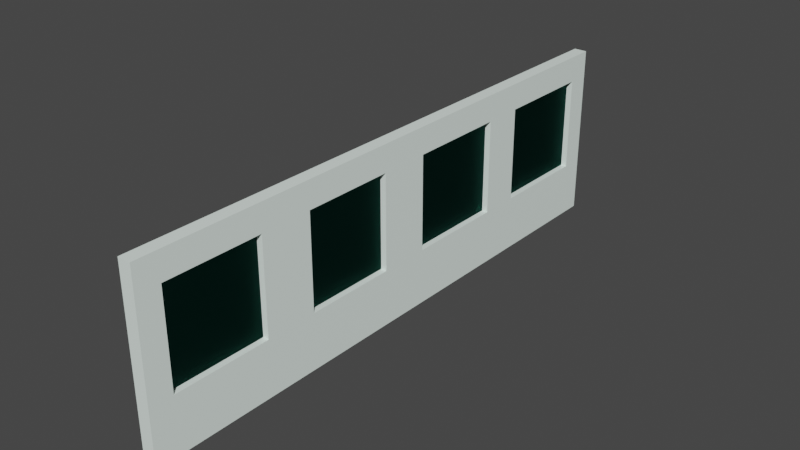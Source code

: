 # Source: wall_2.blend  (saved by Blender 2.93.21; exported with 4.5.12 LTS)
import bpy
from mathutils import Matrix  # noqa: F401  (used for matrix-valued properties, if any)

bpy.ops.wm.read_factory_settings(use_empty=True)
scene = bpy.context.scene
scene.name = 'Scene'

# ---- collections
col_collection = bpy.data.collections.new('Collection'); scene.collection.children.link(col_collection)

# ---- materials (node trees are filled in below, after node groups)
mat_light_white_001 = bpy.data.materials.new('light white.001')
mat_light_white_001.alpha_threshold = 0.0
mat_light_white_001.use_transparent_shadow = False
mat_light_white_001.line_color = (0.0, 0.0, 0.0, 1.0)
mat_material_005 = bpy.data.materials.new('Material.005')
mat_material_005.use_transparent_shadow = False

# ---- material node trees
mat_light_white_001.use_nodes = True; mat_light_white_001.node_tree.nodes.clear()
_N = mat_light_white_001.node_tree.nodes; _L = mat_light_white_001.node_tree.links
n0 = _N.new('ShaderNodeOutputMaterial'); n0.name = 'Material Output'; n0.location = (300, 300)
n1 = _N.new('ShaderNodeBsdfPrincipled'); n1.name = 'Principled BSDF'; n1.location = (10, 300)
n1.distribution = 'GGX'
n1.subsurface_method = 'BURLEY'
n1.inputs[0].default_value = (0.8793, 1.0, 0.9404, 1.0)
n1.inputs[2].default_value = 0.4
n1.inputs[3].default_value = 1.45
n1.inputs[27].default_value = (0.0, 0.0, 0.0, 1.0)
n1.inputs[28].default_value = 1.0
_L.new(n1.outputs[0], n0.inputs[0])
n0.is_active_output = True
mat_material_005.use_nodes = True; mat_material_005.node_tree.nodes.clear()
_N = mat_material_005.node_tree.nodes; _L = mat_material_005.node_tree.links
n0 = _N.new('ShaderNodeOutputMaterial'); n0.name = 'Material Output'; n0.location = (300, 300)
n1 = _N.new('ShaderNodeBsdfGlass'); n1.name = 'Glass BSDF'; n1.location = (10, 300)
n1.distribution = 'BECKMANN'
n1.inputs[0].default_value = (0.0922, 0.3299, 0.2835, 1.0)
n1.inputs[1].default_value = 0.5
n1.inputs[2].default_value = 1.45
_L.new(n1.outputs[0], n0.inputs[0])
n0.is_active_output = True

# ---- world
world_world = bpy.data.worlds.new('World'); scene.world = world_world
world_world.use_nodes = True; world_world.node_tree.nodes.clear()
_N = world_world.node_tree.nodes; _L = world_world.node_tree.links
n0 = _N.new('ShaderNodeOutputWorld'); n0.name = 'World Output'; n0.location = (300, 300)
n1 = _N.new('ShaderNodeBackground'); n1.name = 'Background'; n1.location = (10, 300)
n1.inputs[0].default_value = (0.05088, 0.05088, 0.05088, 1.0)
_L.new(n1.outputs[0], n0.inputs[0])
n0.is_active_output = True
world_world.color = (0.05088, 0.05088, 0.05088)
world_world.use_sun_shadow = False
world_world.sun_shadow_jitter_overblur = 0.0

# ---- meshes
me_cube = bpy.data.meshes.new('Cube')
me_cube.from_pydata([(-1.0, -1.0, -1.0), (-1.0, -1.0, 1.0), (-1.0, 1.0, -1.0), (-1.0, 1.0, 1.0), (1.0, -1.0, -1.0), (1.0, -1.0, 1.0), (1.0, 1.0, -1.0), (1.0, 1.0, 1.0), (-1.0, 0.0, -1.0), (-1.0, 0.0, 1.0), (1.0, 0.0, -1.0), (1.0, 0.0, 1.0), (-1.0, -0.5, -1.0), (1.0, -0.5, 1.0), (-1.0, -0.5, 1.0), (1.0, -0.5, -1.0), (-1.0, 0.5, 1.0), (1.0, 0.5, -1.0), (-1.0, 0.5, -1.0), (1.0, 0.5, 1.0), (-1.0, -1.0, 0.3729), (-1.0, 1.0, 0.3729), (1.0, 1.0, 0.3729), (1.0, -1.0, 0.3729), (1.0, 0.0, 0.3729), (-1.0, 0.0, 0.3729), (-1.0, -0.5, 0.3729), (1.0, -0.5, 0.3729), (1.0, 0.5, 0.3729), (-1.0, 0.5, 0.3729), (-1.0, 1.0, -0.6999), (1.0, 1.0, -0.6999), (1.0, -1.0, -0.6999), (1.0, 0.0, -0.6999), (-1.0, 0.0, -0.6999), (-1.0, -0.5, -0.6999), (1.0, -0.5, -0.6999), (1.0, 0.5, -0.6999), (-1.0, 0.5, -0.6999), (-1.0, -1.0, -0.6999), (-1.0, -0.919, -1.0), (1.0, -0.919, 1.0), (-1.0, -0.919, 1.0), (1.0, -0.919, -1.0), (-1.0, -0.919, 0.3729), (1.0, -0.919, 0.3729), (1.0, -0.919, -0.6999), (-1.0, -0.919, -0.6999), (-1.0, -0.5872, 1.0), (1.0, -0.5872, -1.0), (-1.0, -0.5872, 0.3729), (-1.0, -0.5872, -0.6999), (-1.0, -0.5872, -1.0), (1.0, -0.5872, 1.0), (1.0, -0.5872, 0.3729), (1.0, -0.5872, -0.6999), (-1.0, -0.4083, 1.0), (1.0, -0.4083, -1.0), (-1.0, -0.4083, -1.0), (1.0, -0.4083, 1.0), (1.0, -0.4083, 0.3729), (-1.0, -0.4083, 0.3729), (-1.0, -0.4083, -0.6999), (1.0, -0.4083, -0.6999), (-1.0, -0.09157, 1.0), (1.0, -0.09157, -1.0), (-1.0, -0.09157, 0.3729), (-1.0, -0.09157, -0.6999), (-1.0, -0.09157, -1.0), (1.0, -0.09157, 1.0), (1.0, -0.09157, 0.3729), (1.0, -0.09157, -0.6999), (-1.0, 0.0815, -1.0), (1.0, 0.0815, 1.0), (-1.0, 0.0815, 1.0), (1.0, 0.0815, -1.0), (-1.0, 0.0815, 0.3729), (1.0, 0.0815, 0.3729), (1.0, 0.0815, -0.6999), (-1.0, 0.0815, -0.6999), (-1.0, 0.4298, 1.0), (1.0, 0.4298, -1.0), (-1.0, 0.4298, 0.3729), (-1.0, 0.4298, -0.6999), (-1.0, 0.4298, -1.0), (1.0, 0.4298, 1.0), (1.0, 0.4298, 0.3729), (1.0, 0.4298, -0.6999), (-1.0, 0.5677, 1.0), (1.0, 0.5677, -1.0), (-1.0, 0.5677, -1.0), (1.0, 0.5677, 1.0), (1.0, 0.5677, 0.3729), (-1.0, 0.5677, 0.3729), (-1.0, 0.5677, -0.6999), (1.0, 0.5677, -0.6999), (-1.0, 0.9213, 1.0), (1.0, 0.9213, -1.0), (-1.0, 0.9213, 0.3729), (-1.0, 0.9213, -0.6999), (-1.0, 0.9213, -1.0), (1.0, 0.9213, 1.0), (1.0, 0.9213, 0.3729), (1.0, 0.9213, -0.6999), (0.08409, -0.5872, 0.3729), (0.08409, -0.919, 0.3729), (0.08409, -0.5872, -0.6999), (0.08409, -0.919, -0.6999), (0.08409, -0.09157, 0.3729), (0.08409, -0.4083, 0.3729), (0.08409, -0.09157, -0.6999), (0.08409, -0.4083, -0.6999), (0.08409, 0.4298, 0.3729), (0.08409, 0.0815, 0.3729), (0.08409, 0.4298, -0.6999), (0.08409, 0.0815, -0.6999), (0.08409, 0.9213, 0.3729), (0.08409, 0.5677, 0.3729), (0.08409, 0.9213, -0.6999), (0.08409, 0.5677, -0.6999), (-0.04288, -0.919, 0.3729), (-0.04288, -0.919, -0.6999), (-0.04288, -0.5872, 0.3729), (-0.04288, -0.5872, -0.6999), (-0.04288, -0.4083, 0.3729), (-0.04288, -0.4083, -0.6999), (-0.04288, -0.09157, 0.3729), (-0.04288, -0.09157, -0.6999), (-0.04288, 0.0815, 0.3729), (-0.04288, 0.0815, -0.6999), (-0.04288, 0.4298, 0.3729), (-0.04288, 0.4298, -0.6999), (-0.04288, 0.5677, 0.3729), (-0.04288, 0.5677, -0.6999), (-0.04288, 0.9213, 0.3729), (-0.04288, 0.9213, -0.6999)], [], [(98, 96, 3, 21), (21, 3, 7, 22), (45, 41, 5, 23), (23, 5, 1, 20), (40, 43, 4, 0), (41, 42, 1, 5), (73, 74, 9, 11), (72, 75, 10, 8), (77, 73, 11, 24), (66, 64, 9, 25), (50, 48, 14, 26), (59, 56, 14, 13), (58, 57, 15, 12), (60, 59, 13, 27), (92, 91, 19, 28), (90, 89, 17, 18), (91, 88, 16, 19), (82, 80, 16, 29), (83, 82, 29, 38), (95, 92, 28, 37), (63, 60, 27, 36), (51, 50, 26, 35), (67, 66, 25, 34), (78, 77, 24, 33), (32, 23, 20, 39), (46, 45, 23, 32), (30, 21, 22, 31), (99, 98, 21, 30), (100, 99, 30, 2), (2, 30, 31, 6), (43, 46, 32, 4), (4, 32, 39, 0), (75, 78, 33, 10), (68, 67, 34, 8), (52, 51, 35, 12), (57, 63, 36, 15), (89, 95, 37, 17), (84, 83, 38, 18), (0, 39, 47, 40), (49, 55, 46, 43), (86, 77, 113, 112), (39, 20, 44, 47), (20, 1, 42, 44), (53, 48, 42, 41), (52, 49, 43, 40), (54, 53, 41, 45), (27, 13, 53, 54), (12, 15, 49, 52), (13, 14, 48, 53), (36, 27, 54, 55), (15, 36, 55, 49), (40, 47, 51, 52), (79, 76, 128, 129), (44, 42, 48, 50), (65, 71, 63, 57), (12, 35, 62, 58), (35, 26, 61, 62), (87, 86, 112, 114), (70, 69, 59, 60), (68, 65, 57, 58), (69, 64, 56, 59), (26, 14, 56, 61), (11, 9, 64, 69), (8, 10, 65, 68), (24, 11, 69, 70), (33, 24, 70, 71), (10, 33, 71, 65), (58, 62, 67, 68), (76, 82, 130, 128), (61, 56, 64, 66), (8, 34, 79, 72), (81, 87, 78, 75), (63, 71, 110, 111), (34, 25, 76, 79), (25, 9, 74, 76), (86, 85, 73, 77), (84, 81, 75, 72), (85, 80, 74, 73), (19, 16, 80, 85), (18, 17, 81, 84), (28, 19, 85, 86), (37, 28, 86, 87), (17, 37, 87, 81), (72, 79, 83, 84), (50, 51, 123, 122), (76, 74, 80, 82), (97, 103, 95, 89), (18, 38, 94, 90), (38, 29, 93, 94), (77, 78, 115, 113), (101, 96, 88, 91), (100, 97, 89, 90), (102, 101, 91, 92), (29, 16, 88, 93), (22, 7, 101, 102), (2, 6, 97, 100), (7, 3, 96, 101), (31, 22, 102, 103), (6, 31, 103, 97), (90, 94, 99, 100), (98, 99, 135, 134), (93, 88, 96, 98), (106, 104, 105, 107), (110, 108, 109, 111), (114, 112, 113, 115), (118, 116, 117, 119), (45, 46, 107, 105), (92, 95, 119, 117), (78, 87, 114, 115), (102, 92, 117, 116), (103, 102, 116, 118), (55, 54, 104, 106), (54, 45, 105, 104), (46, 55, 106, 107), (60, 63, 111, 109), (70, 60, 109, 108), (95, 103, 118, 119), (71, 70, 108, 110), (121, 120, 122, 123), (125, 124, 126, 127), (129, 128, 130, 131), (133, 132, 134, 135), (83, 79, 129, 131), (94, 93, 132, 133), (66, 67, 127, 126), (93, 98, 134, 132), (44, 50, 122, 120), (47, 44, 120, 121), (99, 94, 133, 135), (51, 47, 121, 123), (62, 61, 124, 125), (82, 83, 131, 130), (61, 66, 126, 124), (67, 62, 125, 127)])
me_cube.polygons.foreach_set('material_index', [0, 0, 0, 0, 0, 0, 0, 0, 0, 0, 0, 0, 0, 0, 0, 0, 0, 0, 0, 0, 0, 0, 0, 0, 0, 0, 0, 0, 0, 0, 0, 0, 0, 0, 0, 0, 0, 0, 0, 0, 0, 0, 0, 0, 0, 0, 0, 0, 0, 0, 0, 0, 0, 0, 0, 0, 0, 0, 0, 0, 0, 0, 0, 0, 0, 0, 0, 0, 0, 0, 0, 0, 0, 0, 0, 0, 0, 0, 0, 0, 0, 0, 0, 0, 0, 0, 0, 0, 0, 0, 0, 0, 0, 0, 0, 0, 0, 0, 0, 0, 0, 0, 1, 1, 1, 1, 0, 0, 0, 0, 0, 0, 0, 0, 0, 0, 0, 0, 1, 1, 1, 1, 0, 0, 0, 0, 0, 0, 0, 0, 0, 0, 0, 0])
_uv = me_cube.uv_layers.new(name='UVMap')
_uv.uv.foreach_set('vector', [0.5466, 0.2402, 0.625, 0.2402, 0.625, 0.25, 0.5466, 0.25, 0.5466, 0.25, 0.625, 0.25, 0.625, 0.5, 0.5466, 0.5, 0.5466, 0.7399, 0.625, 0.7399, 0.625, 0.75, 0.5466, 0.75, 0.5466, 0.75, 0.625, 0.75, 0.625, 1.0, 0.5466, 1.0, 0.125, 0.7399, 0.375, 0.7399, 0.375, 0.75, 0.125, 0.75, 0.625, 0.7399, 0.875, 0.7399, 0.875, 0.75, 0.625, 0.75, 0.625, 0.6148, 0.875, 0.6148, 0.875, 0.625, 0.625, 0.625, 0.125, 0.6148, 0.375, 0.6148, 0.375, 0.625, 0.125, 0.625, 0.5466, 0.6148, 0.625, 0.6148, 0.625, 0.625, 0.5466, 0.625, 0.5466, 0.1136, 0.625, 0.1136, 0.625, 0.125, 0.5466, 0.125, 0.5466, 0.0516, 0.625, 0.0516, 0.625, 0.0625, 0.5466, 0.0625, 0.625, 0.676, 0.875, 0.676, 0.875, 0.6875, 0.625, 0.6875, 0.125, 0.676, 0.375, 0.676, 0.375, 0.6875, 0.125, 0.6875, 0.5466, 0.676, 0.625, 0.676, 0.625, 0.6875, 0.5466, 0.6875, 0.5466, 0.554, 0.625, 0.554, 0.625, 0.5625, 0.5466, 0.5625, 0.125, 0.554, 0.375, 0.554, 0.375, 0.5625, 0.125, 0.5625, 0.625, 0.554, 0.875, 0.554, 0.875, 0.5625, 0.625, 0.5625, 0.5466, 0.1787, 0.625, 0.1787, 0.625, 0.1875, 0.5466, 0.1875, 0.4125, 0.1787, 0.5466, 0.1787, 0.5466, 0.1875, 0.4125, 0.1875, 0.4125, 0.554, 0.5466, 0.554, 0.5466, 0.5625, 0.4125, 0.5625, 0.4125, 0.676, 0.5466, 0.676, 0.5466, 0.6875, 0.4125, 0.6875, 0.4125, 0.0516, 0.5466, 0.0516, 0.5466, 0.0625, 0.4125, 0.0625, 0.4125, 0.1136, 0.5466, 0.1136, 0.5466, 0.125, 0.4125, 0.125, 0.4125, 0.6148, 0.5466, 0.6148, 0.5466, 0.625, 0.4125, 0.625, 0.4125, 0.75, 0.5466, 0.75, 0.5466, 1.0, 0.4125, 1.0, 0.4125, 0.7399, 0.5466, 0.7399, 0.5466, 0.75, 0.4125, 0.75, 0.4125, 0.25, 0.5466, 0.25, 0.5466, 0.5, 0.4125, 0.5, 0.4125, 0.2402, 0.5466, 0.2402, 0.5466, 0.25, 0.4125, 0.25, 0.375, 0.2402, 0.4125, 0.2402, 0.4125, 0.25, 0.375, 0.25, 0.375, 0.25, 0.4125, 0.25, 0.4125, 0.5, 0.375, 0.5, 0.375, 0.7399, 0.4125, 0.7399, 0.4125, 0.75, 0.375, 0.75, 0.375, 0.75, 0.4125, 0.75, 0.4125, 1.0, 0.375, 1.0, 0.375, 0.6148, 0.4125, 0.6148, 0.4125, 0.625, 0.375, 0.625, 0.375, 0.1136, 0.4125, 0.1136, 0.4125, 0.125, 0.375, 0.125, 0.375, 0.0516, 0.4125, 0.0516, 0.4125, 0.0625, 0.375, 0.0625, 0.375, 0.676, 0.4125, 0.676, 0.4125, 0.6875, 0.375, 0.6875, 0.375, 0.554, 0.4125, 0.554, 0.4125, 0.5625, 0.375, 0.5625, 0.375, 0.1787, 0.4125, 0.1787, 0.4125, 0.1875, 0.375, 0.1875, 0.375, 0.0, 0.4125, 0.0, 0.4125, 0.01012, 0.375, 0.01012, 0.375, 0.6984, 0.4125, 0.6984, 0.4125, 0.7399, 0.375, 0.7399, 0.5466, 0.5713, 0.5466, 0.6148, 0.5466, 0.6148, 0.5466, 0.5713, 0.4125, 0.0, 0.5466, 0.0, 0.5466, 0.01012, 0.4125, 0.01012, 0.5466, 0.0, 0.625, 0.0, 0.625, 0.01012, 0.5466, 0.01012, 0.625, 0.6984, 0.875, 0.6984, 0.875, 0.7399, 0.625, 0.7399, 0.125, 0.6984, 0.375, 0.6984, 0.375, 0.7399, 0.125, 0.7399, 0.5466, 0.6984, 0.625, 0.6984, 0.625, 0.7399, 0.5466, 0.7399, 0.5466, 0.6875, 0.625, 0.6875, 0.625, 0.6984, 0.5466, 0.6984, 0.125, 0.6875, 0.375, 0.6875, 0.375, 0.6984, 0.125, 0.6984, 0.625, 0.6875, 0.875, 0.6875, 0.875, 0.6984, 0.625, 0.6984, 0.4125, 0.6875, 0.5466, 0.6875, 0.5466, 0.6984, 0.4125, 0.6984, 0.375, 0.6875, 0.4125, 0.6875, 0.4125, 0.6984, 0.375, 0.6984, 0.375, 0.01012, 0.4125, 0.01012, 0.4125, 0.0516, 0.375, 0.0516, 0.4125, 0.1352, 0.5466, 0.1352, 0.5466, 0.1352, 0.4125, 0.1352, 0.5466, 0.01012, 0.625, 0.01012, 0.625, 0.0516, 0.5466, 0.0516, 0.375, 0.6364, 0.4125, 0.6364, 0.4125, 0.676, 0.375, 0.676, 0.375, 0.0625, 0.4125, 0.0625, 0.4125, 0.07396, 0.375, 0.07396, 0.4125, 0.0625, 0.5466, 0.0625, 0.5466, 0.07396, 0.4125, 0.07396, 0.4125, 0.5713, 0.5466, 0.5713, 0.5466, 0.5713, 0.4125, 0.5713, 0.5466, 0.6364, 0.625, 0.6364, 0.625, 0.676, 0.5466, 0.676, 0.125, 0.6364, 0.375, 0.6364, 0.375, 0.676, 0.125, 0.676, 0.625, 0.6364, 0.875, 0.6364, 0.875, 0.676, 0.625, 0.676, 0.5466, 0.0625, 0.625, 0.0625, 0.625, 0.07396, 0.5466, 0.07396, 0.625, 0.625, 0.875, 0.625, 0.875, 0.6364, 0.625, 0.6364, 0.125, 0.625, 0.375, 0.625, 0.375, 0.6364, 0.125, 0.6364, 0.5466, 0.625, 0.625, 0.625, 0.625, 0.6364, 0.5466, 0.6364, 0.4125, 0.625, 0.5466, 0.625, 0.5466, 0.6364, 0.4125, 0.6364, 0.375, 0.625, 0.4125, 0.625, 0.4125, 0.6364, 0.375, 0.6364, 0.375, 0.07396, 0.4125, 0.07396, 0.4125, 0.1136, 0.375, 0.1136, 0.5466, 0.1352, 0.5466, 0.1787, 0.5466, 0.1787, 0.5466, 0.1352, 0.5466, 0.07396, 0.625, 0.07396, 0.625, 0.1136, 0.5466, 0.1136, 0.375, 0.125, 0.4125, 0.125, 0.4125, 0.1352, 0.375, 0.1352, 0.375, 0.5713, 0.4125, 0.5713, 0.4125, 0.6148, 0.375, 0.6148, 0.4125, 0.676, 0.4125, 0.6364, 0.4125, 0.6364, 0.4125, 0.676, 0.4125, 0.125, 0.5466, 0.125, 0.5466, 0.1352, 0.4125, 0.1352, 0.5466, 0.125, 0.625, 0.125, 0.625, 0.1352, 0.5466, 0.1352, 0.5466, 0.5713, 0.625, 0.5713, 0.625, 0.6148, 0.5466, 0.6148, 0.125, 0.5713, 0.375, 0.5713, 0.375, 0.6148, 0.125, 0.6148, 0.625, 0.5713, 0.875, 0.5713, 0.875, 0.6148, 0.625, 0.6148, 0.625, 0.5625, 0.875, 0.5625, 0.875, 0.5713, 0.625, 0.5713, 0.125, 0.5625, 0.375, 0.5625, 0.375, 0.5713, 0.125, 0.5713, 0.5466, 0.5625, 0.625, 0.5625, 0.625, 0.5713, 0.5466, 0.5713, 0.4125, 0.5625, 0.5466, 0.5625, 0.5466, 0.5713, 0.4125, 0.5713, 0.375, 0.5625, 0.4125, 0.5625, 0.4125, 0.5713, 0.375, 0.5713, 0.375, 0.1352, 0.4125, 0.1352, 0.4125, 0.1787, 0.375, 0.1787, 0.5466, 0.0516, 0.4125, 0.0516, 0.4125, 0.0516, 0.5466, 0.0516, 0.5466, 0.1352, 0.625, 0.1352, 0.625, 0.1787, 0.5466, 0.1787, 0.375, 0.5098, 0.4125, 0.5098, 0.4125, 0.554, 0.375, 0.554, 0.375, 0.1875, 0.4125, 0.1875, 0.4125, 0.196, 0.375, 0.196, 0.4125, 0.1875, 0.5466, 0.1875, 0.5466, 0.196, 0.4125, 0.196, 0.5466, 0.6148, 0.4125, 0.6148, 0.4125, 0.6148, 0.5466, 0.6148, 0.625, 0.5098, 0.875, 0.5098, 0.875, 0.554, 0.625, 0.554, 0.125, 0.5098, 0.375, 0.5098, 0.375, 0.554, 0.125, 0.554, 0.5466, 0.5098, 0.625, 0.5098, 0.625, 0.554, 0.5466, 0.554, 0.5466, 0.1875, 0.625, 0.1875, 0.625, 0.196, 0.5466, 0.196, 0.5466, 0.5, 0.625, 0.5, 0.625, 0.5098, 0.5466, 0.5098, 0.125, 0.5, 0.375, 0.5, 0.375, 0.5098, 0.125, 0.5098, 0.625, 0.5, 0.875, 0.5, 0.875, 0.5098, 0.625, 0.5098, 0.4125, 0.5, 0.5466, 0.5, 0.5466, 0.5098, 0.4125, 0.5098, 0.375, 0.5, 0.4125, 0.5, 0.4125, 0.5098, 0.375, 0.5098, 0.375, 0.196, 0.4125, 0.196, 0.4125, 0.2402, 0.375, 0.2402, 0.5466, 0.2402, 0.4125, 0.2402, 0.4125, 0.2402, 0.5466, 0.2402, 0.5466, 0.196, 0.625, 0.196, 0.625, 0.2402, 0.5466, 0.2402, 0.4125, 0.6984, 0.5466, 0.6984, 0.5466, 0.7399, 0.4125, 0.7399, 0.4125, 0.6364, 0.5466, 0.6364, 0.5466, 0.676, 0.4125, 0.676, 0.4125, 0.5713, 0.5466, 0.5713, 0.5466, 0.6148, 0.4125, 0.6148, 0.4125, 0.5098, 0.5466, 0.5098, 0.5466, 0.554, 0.4125, 0.554, 0.5466, 0.7399, 0.4125, 0.7399, 0.4125, 0.7399, 0.5466, 0.7399, 0.5466, 0.554, 0.4125, 0.554, 0.4125, 0.554, 0.5466, 0.554, 0.4125, 0.6148, 0.4125, 0.5713, 0.4125, 0.5713, 0.4125, 0.6148, 0.5466, 0.5098, 0.5466, 0.554, 0.5466, 0.554, 0.5466, 0.5098, 0.4125, 0.5098, 0.5466, 0.5098, 0.5466, 0.5098, 0.4125, 0.5098, 0.4125, 0.6984, 0.5466, 0.6984, 0.5466, 0.6984, 0.4125, 0.6984, 0.5466, 0.6984, 0.5466, 0.7399, 0.5466, 0.7399, 0.5466, 0.6984, 0.4125, 0.7399, 0.4125, 0.6984, 0.4125, 0.6984, 0.4125, 0.7399, 0.5466, 0.676, 0.4125, 0.676, 0.4125, 0.676, 0.5466, 0.676, 0.5466, 0.6364, 0.5466, 0.676, 0.5466, 0.676, 0.5466, 0.6364, 0.4125, 0.554, 0.4125, 0.5098, 0.4125, 0.5098, 0.4125, 0.554, 0.4125, 0.6364, 0.5466, 0.6364, 0.5466, 0.6364, 0.4125, 0.6364, 0.4125, 0.01012, 0.5466, 0.01012, 0.5466, 0.0516, 0.4125, 0.0516, 0.4125, 0.07396, 0.5466, 0.07396, 0.5466, 0.1136, 0.4125, 0.1136, 0.4125, 0.1352, 0.5466, 0.1352, 0.5466, 0.1787, 0.4125, 0.1787, 0.4125, 0.196, 0.5466, 0.196, 0.5466, 0.2402, 0.4125, 0.2402, 0.4125, 0.1787, 0.4125, 0.1352, 0.4125, 0.1352, 0.4125, 0.1787, 0.4125, 0.196, 0.5466, 0.196, 0.5466, 0.196, 0.4125, 0.196, 0.5466, 0.1136, 0.4125, 0.1136, 0.4125, 0.1136, 0.5466, 0.1136, 0.5466, 0.196, 0.5466, 0.2402, 0.5466, 0.2402, 0.5466, 0.196, 0.5466, 0.01012, 0.5466, 0.0516, 0.5466, 0.0516, 0.5466, 0.01012, 0.4125, 0.01012, 0.5466, 0.01012, 0.5466, 0.01012, 0.4125, 0.01012, 0.4125, 0.2402, 0.4125, 0.196, 0.4125, 0.196, 0.4125, 0.2402, 0.4125, 0.0516, 0.4125, 0.01012, 0.4125, 0.01012, 0.4125, 0.0516, 0.4125, 0.07396, 0.5466, 0.07396, 0.5466, 0.07396, 0.4125, 0.07396, 0.5466, 0.1787, 0.4125, 0.1787, 0.4125, 0.1787, 0.5466, 0.1787, 0.5466, 0.07396, 0.5466, 0.1136, 0.5466, 0.1136, 0.5466, 0.07396, 0.4125, 0.1136, 0.4125, 0.07396, 0.4125, 0.07396, 0.4125, 0.1136])
me_cube.materials.append(mat_light_white_001)
me_cube.materials.append(mat_material_005)
me_cube.use_remesh_fix_poles = True
me_cube.use_remesh_preserve_attributes = False
me_cube.update()

# ---- objects
ob_cube = bpy.data.objects.new('Cube', me_cube)

# ---- transforms, parenting, visibility, modifiers, constraints
ob_cube.location = (0.0, 0.0, 9.991)
ob_cube.scale = (0.6117, 27.11, -8.243)

# ---- collection membership
col_collection.objects.link(ob_cube)

# ---- scene / render settings (as saved in the file)
scene.frame_start = 1; scene.frame_end = 250; scene.frame_set(1)
scene.render.engine = 'BLENDER_EEVEE_NEXT'
scene.cycles.use_denoising = False
scene.cycles.samples = 128
scene.cycles.sampling_pattern = 'TABULATED_SOBOL'
scene.cycles.use_adaptive_sampling = False
scene.cycles.use_light_tree = False
scene.view_settings.view_transform = 'Filmic'
bpy.context.view_layer.update()

# ---- added for rendering (the .blend has no active camera and no usable light): camera, sun
cam_auto = bpy.data.cameras.new('AutoCamera')
cam_auto.lens = 50.0
cam_auto.sensor_width = 36.0
cam_auto.clip_end = 1000.0
ob_auto_camera = bpy.data.objects.new('AutoCamera', cam_auto)
scene.collection.objects.link(ob_auto_camera)
ob_auto_camera.location = (52.4535, -62.9442, 51.9536)
ob_auto_camera.rotation_euler = (1.09748, -7.21219e-08, 0.694738)
scene.camera = ob_auto_camera
light_auto_sun = bpy.data.lights.new('AutoSun', 'SUN')
light_auto_sun.energy = 3.0
light_auto_sun.angle = 0.0523599
ob_auto_sun = bpy.data.objects.new('AutoSun', light_auto_sun)
scene.collection.objects.link(ob_auto_sun)
ob_auto_sun.rotation_euler = (0.872665, 0.174533, 0.523599)
bpy.context.view_layer.update()
